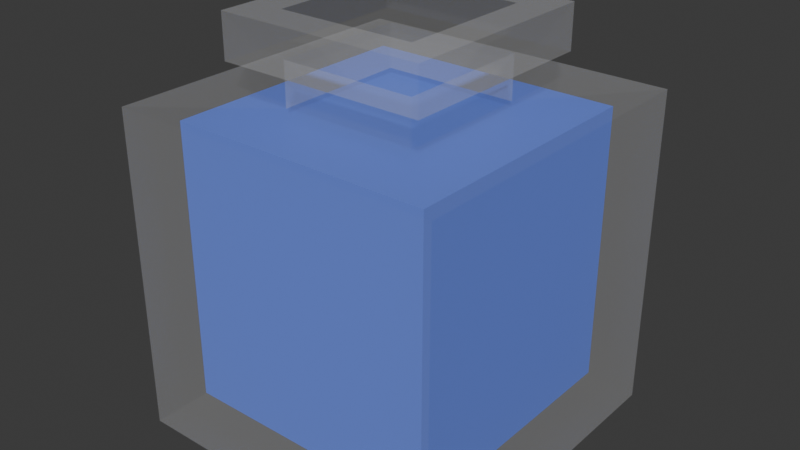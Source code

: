 # Source: potion.blend  (saved by Blender 4.2.66; exported with 4.5.12 LTS)
import bpy
from mathutils import Matrix  # noqa: F401  (used for matrix-valued properties, if any)

bpy.ops.wm.read_factory_settings(use_empty=True)
scene = bpy.context.scene
scene.name = 'Scene'

# ---- collections
col_collection = bpy.data.collections.new('Collection'); scene.collection.children.link(col_collection)

# ---- materials (node trees are filled in below, after node groups)
mat_material_001 = bpy.data.materials.new('Material.001')
mat_material_001.surface_render_method = 'BLENDED'
mat_material_001.blend_method = 'BLEND'
mat_material_003 = bpy.data.materials.new('Material.003')

# ---- material node trees
mat_material_001.use_nodes = True; mat_material_001.node_tree.nodes.clear()
_N = mat_material_001.node_tree.nodes; _L = mat_material_001.node_tree.links
n0 = _N.new('ShaderNodeBsdfPrincipled'); n0.name = 'Principled BSDF'; n0.location = (10, 300)
n0.inputs[0].default_value = (0.8401, 0.8401, 0.8401, 1.0)
n0.inputs[4].default_value = 0.1
n1 = _N.new('ShaderNodeOutputMaterial'); n1.name = 'Material Output'; n1.location = (300, 300)
_L.new(n0.outputs[0], n1.inputs[0])
n1.is_active_output = True
mat_material_003.use_nodes = True; mat_material_003.node_tree.nodes.clear()
_N = mat_material_003.node_tree.nodes; _L = mat_material_003.node_tree.links
n0 = _N.new('ShaderNodeBsdfPrincipled'); n0.name = 'Principled BSDF'; n0.location = (10, 300)
n0.inputs[0].default_value = (0.0948, 0.208, 0.8958, 1.0)
n1 = _N.new('ShaderNodeOutputMaterial'); n1.name = 'Material Output'; n1.location = (300, 300)
_L.new(n0.outputs[0], n1.inputs[0])
n1.is_active_output = True

# ---- world
world_world = bpy.data.worlds.new('World'); scene.world = world_world
world_world.use_nodes = True; world_world.node_tree.nodes.clear()
_N = world_world.node_tree.nodes; _L = world_world.node_tree.links
n0 = _N.new('ShaderNodeOutputWorld'); n0.name = 'World Output'; n0.location = (300, 300)
n1 = _N.new('ShaderNodeBackground'); n1.name = 'Background'; n1.location = (10, 300)
n1.inputs[0].default_value = (0.05088, 0.05088, 0.05088, 1.0)
_L.new(n1.outputs[0], n0.inputs[0])
n0.is_active_output = True
world_world.color = (0.05088, 0.05088, 0.05088)
world_world.sun_shadow_jitter_overblur = 0.0

# ---- meshes
me_cube_001 = bpy.data.meshes.new('Cube.001')
me_cube_001.from_pydata([(-1.529, -1.529, 1.0), (-1.529, 1.529, 1.0), (1.529, -1.529, 1.0), (1.529, 1.529, 1.0), (-0.6349, 0.6349, 12.51), (-0.6349, -0.6349, 14.09), (-0.6349, 0.6349, 14.09), (0.6349, 0.6349, 14.09), (0.6349, -0.6349, 14.09), (-0.9524, -0.9524, 14.09), (-0.9524, 0.9524, 14.09), (0.9524, 0.9524, 14.09), (0.9524, -0.9524, 14.09), (-0.9524, -0.9524, 15.66), (-0.9524, 0.9524, 15.66), (0.9524, 0.9524, 15.66), (0.9524, -0.9524, 15.66), (-0.6349, -0.6349, 15.65), (-0.6349, 0.6349, 15.65), (0.6349, 0.6349, 15.65), (0.6349, -0.6349, 15.65), (-0.9524, -0.9524, 15.65), (-0.9524, 0.9524, 15.65), (0.9524, 0.9524, 15.65), (0.9524, -0.9524, 15.65), (-0.6349, -0.6349, 12.51), (0.6349, 0.6349, 12.51), (0.6349, -0.6349, 12.51), (-1.529, -1.529, 12.75), (-1.529, 1.529, 12.75), (1.529, -1.529, 12.75), (1.529, 1.529, 12.75)], [], [(1, 3, 2, 0), (4, 6, 7, 26), (27, 26, 7, 8), (5, 25, 27, 8), (5, 6, 4, 25), (11, 7, 6, 10), (6, 5, 9, 10), (8, 12, 9, 5), (12, 8, 7, 11), (16, 13, 9, 12), (14, 10, 9, 13), (11, 10, 14, 15), (16, 12, 11, 15), (18, 14, 13, 17), (19, 15, 14, 18), (20, 16, 15, 19), (17, 13, 16, 20), (21, 24, 20, 17), (24, 23, 19, 20), (23, 22, 18, 19), (22, 21, 17, 18), (28, 25, 4, 29), (0, 2, 30, 28), (2, 3, 31, 30), (3, 1, 29, 31), (1, 0, 28, 29), (25, 28, 30, 27), (27, 30, 31, 26), (29, 4, 26, 31)])
_uv = me_cube_001.uv_layers.new(name='UVMap')
_uv.uv.foreach_set('vector', [0.0, 0.0, 0.0, 0.0, 0.0, 0.0, 0.0, 0.0, 0.0, 0.0, 0.0, 0.0, 0.0, 0.0, 0.0, 0.0, 0.0, 0.0, 0.0, 0.0, 0.0, 0.0, 0.0, 0.0, 0.0, 0.0, 0.0, 0.0, 0.0, 0.0, 0.0, 0.0, 0.0, 0.0, 0.0, 0.0, 0.0, 0.0, 0.0, 0.0, 0.0, 0.0, 0.0, 0.0, 0.0, 0.0, 0.0, 0.0, 0.0, 0.0, 0.0, 0.0, 0.0, 0.0, 0.0, 0.0, 0.0, 0.0, 0.0, 0.0, 0.0, 0.0, 0.0, 0.0, 0.0, 0.0, 0.0, 0.0, 0.0, 0.0, 0.0, 0.0, 0.0, 0.0, 0.0, 0.0, 0.0, 0.0, 0.0, 0.0, 0.0, 0.0, 0.0, 0.0, 0.0, 0.0, 0.0, 0.0, 0.0, 0.0, 0.0, 0.0, 0.0, 0.0, 0.0, 0.0, 0.0, 0.0, 0.0, 0.0, 0.0, 0.0, 0.0, 0.0, 0.0, 0.0, 0.0, 0.0, 0.0, 0.0, 0.0, 0.0, 0.0, 0.0, 0.0, 0.0, 0.0, 0.0, 0.0, 0.0, 0.0, 0.0, 0.0, 0.0, 0.0, 0.0, 0.0, 0.0, 0.0, 0.0, 0.0, 0.0, 0.0, 0.0, 0.0, 0.0, 0.0, 0.0, 0.0, 0.0, 0.0, 0.0, 0.0, 0.0, 0.0, 0.0, 0.0, 0.0, 0.0, 0.0, 0.0, 0.0, 0.0, 0.0, 0.0, 0.0, 0.0, 0.0, 0.0, 0.0, 0.0, 0.0, 0.0, 0.0, 0.0, 0.0, 0.0, 0.0, 0.0, 0.0, 0.0, 0.0, 0.0, 0.0, 0.0, 0.0, 0.0, 0.0, 0.0, 0.0, 0.0, 0.0, 0.0, 0.0, 0.0, 0.0, 0.0, 0.0, 0.0, 0.0, 0.0, 0.0, 0.0, 0.0, 0.0, 0.0, 0.0, 0.0, 0.0, 0.0, 0.0, 0.0, 0.0, 0.0, 0.0, 0.0, 0.0, 0.0, 0.0, 0.0, 0.0, 0.0, 0.0, 0.0, 0.0, 0.0, 0.0, 0.0, 0.0, 0.0, 0.0, 0.0, 0.0, 0.0, 0.0, 0.0, 0.0, 0.0, 0.0, 0.0, 0.0, 0.0])
me_cube_001.materials.append(mat_material_001)
me_cube_001.update()
me_cube_003 = bpy.data.meshes.new('Cube.003')
me_cube_003.from_pydata([(-1.529, -1.529, 0.0), (-1.529, 1.529, 0.0), (1.529, -1.529, 0.0), (1.529, 1.529, 0.0), (-1.529, -1.529, 11.75), (-1.529, 1.529, 11.75), (1.529, -1.529, 11.75), (1.529, 1.529, 11.75)], [], [(1, 3, 2, 0), (5, 4, 6, 7), (0, 2, 6, 4), (2, 3, 7, 6), (3, 1, 5, 7), (1, 0, 4, 5)])
_uv = me_cube_003.uv_layers.new(name='UVMap')
_uv.uv.foreach_set('vector', [0.0, 0.0, 0.0, 0.0, 0.0, 0.0, 0.0, 0.0, 0.0, 0.0, 0.0, 0.0, 0.0, 0.0, 0.0, 0.0, 0.0, 0.0, 0.0, 0.0, 0.0, 0.0, 0.0, 0.0, 0.0, 0.0, 0.0, 0.0, 0.0, 0.0, 0.0, 0.0, 0.0, 0.0, 0.0, 0.0, 0.0, 0.0, 0.0, 0.0, 0.0, 0.0, 0.0, 0.0, 0.0, 0.0, 0.0, 0.0])
me_cube_003.materials.append(mat_material_003)
me_cube_003.update()

# ---- objects
ob_glass = bpy.data.objects.new('Glass', me_cube_001)
ob_liquid = bpy.data.objects.new('Liquid', me_cube_003)

# ---- transforms, parenting, visibility, modifiers, constraints
ob_glass.location = (0.0, -0.003324, -0.05316)
ob_glass.scale = (0.09039, 0.09039, 0.02307)
ob_liquid.location = (0.0, -0.003324, -0.004925)
ob_liquid.scale = (0.07224, 0.07224, 0.01992)

# ---- collection membership
col_collection.objects.link(ob_glass)
col_collection.objects.link(ob_liquid)

# ---- scene / render settings (as saved in the file)
scene.frame_start = 0; scene.frame_end = 40; scene.frame_set(17)
scene.render.engine = 'BLENDER_EEVEE_NEXT'
bpy.context.view_layer.update()

# ---- added for rendering (the .blend has no active camera and no usable light): camera, sun
cam_auto = bpy.data.cameras.new('AutoCamera')
cam_auto.lens = 50.0
cam_auto.sensor_width = 36.0
cam_auto.clip_end = 1000.0
ob_auto_camera = bpy.data.objects.new('AutoCamera', cam_auto)
scene.collection.objects.link(ob_auto_camera)
ob_auto_camera.location = (0.478177, -0.577136, 0.521535)
ob_auto_camera.rotation_euler = (1.09748, -7.21219e-08, 0.694738)
scene.camera = ob_auto_camera
light_auto_sun = bpy.data.lights.new('AutoSun', 'SUN')
light_auto_sun.energy = 3.0
light_auto_sun.angle = 0.0523599
ob_auto_sun = bpy.data.objects.new('AutoSun', light_auto_sun)
scene.collection.objects.link(ob_auto_sun)
ob_auto_sun.rotation_euler = (0.872665, 0.174533, 0.523599)
bpy.context.view_layer.update()

